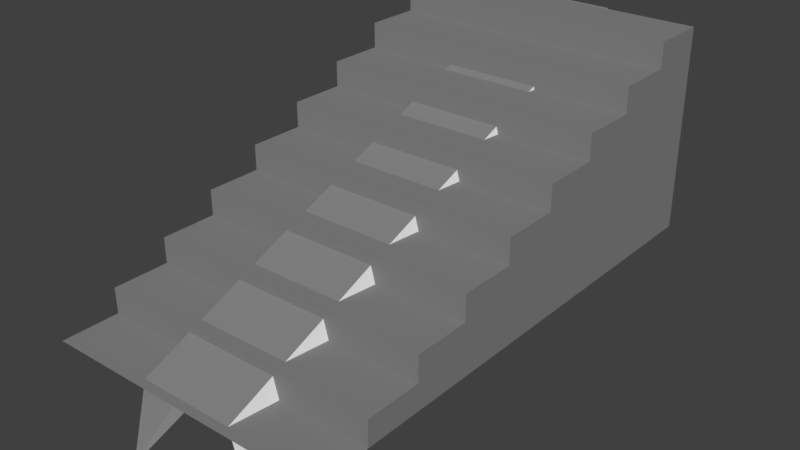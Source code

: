# Source: Cornisa.blend  (saved by Blender 2.79.0; exported with 4.5.12 LTS)
import bpy
from mathutils import Matrix  # noqa: F401  (used for matrix-valued properties, if any)

bpy.ops.wm.read_factory_settings(use_empty=True)
scene = bpy.context.scene
scene.name = 'Scene'

# ---- collections
col_collection_1 = bpy.data.collections.new('Collection 1'); scene.collection.children.link(col_collection_1)

# ---- materials (node trees are filled in below, after node groups)
mat_carretera = bpy.data.materials.new('Carretera')
mat_carretera.alpha_threshold = 0.0
mat_carretera.use_transparent_shadow = False
mat_carretera.diffuse_color = (0.2379, 0.2379, 0.2379, 1.0)
mat_carretera.roughness = 0.5
mat_pared = bpy.data.materials.new('Pared')
mat_pared.alpha_threshold = 0.0
mat_pared.use_transparent_shadow = False
mat_pared.roughness = 0.5

# ---- material node trees

# ---- world
world_world = bpy.data.worlds.new('World'); scene.world = world_world
world_world.color = (0.05088, 0.05088, 0.05088)
world_world.use_sun_shadow = False
world_world.sun_shadow_jitter_overblur = 0.0
world_world.cycles.sampling_method = 'MANUAL'

# ---- meshes
me_plane_006 = bpy.data.meshes.new('Plane.006')
me_plane_006.from_pydata([(-0.5625, -1.0, 0.0), (0.5625, 1.0, 0.0), (0.5625, -1.0, 0.0), (-0.5625, 1.0, 0.0), (-0.4375, -1.0, 0.0), (-0.3125, -1.0, 0.0), (-0.1875, -1.0, 0.0), (-0.0625, -1.0, 0.0), (0.0625, -1.0, 0.0), (0.1875, -1.0, 0.0), (0.3125, -1.0, 0.0), (0.4375, -1.0, 0.0), (0.4375, 1.0, 0.0), (0.3125, 1.0, 0.0), (0.1875, 1.0, 0.0), (0.0625, 1.0, 0.0), (-0.0625, 1.0, 0.0), (-0.1875, 1.0, 0.0), (-0.3125, 1.0, 0.0), (-0.4375, 1.0, 0.0), (0.5625, -0.7778, 0.0), (0.5625, -0.5556, 0.0), (0.5625, -0.3333, 0.0), (0.5625, -0.1111, 0.0), (0.5625, 0.1111, 0.0), (0.5625, 0.3333, 0.0), (0.5625, 0.5556, 0.0), (0.5625, 0.7778, 0.0), (-0.5625, -0.7778, 0.0), (-0.5625, -0.5556, 0.0), (-0.5625, -0.3333, 0.0), (-0.5625, -0.1111, 0.0), (-0.5625, 0.1111, 0.0), (-0.5625, 0.3333, 0.0), (-0.5625, 0.5556, 0.0), (-0.5625, 0.7778, 0.0), (0.4375, 0.7778, 0.0), (0.4375, 0.5556, 0.0), (0.4375, 0.3333, 0.0), (0.4375, 0.1111, 0.0), (0.4375, -0.1111, 0.0), (0.4375, -0.5556, 0.0), (0.4375, -0.7778, 0.0), (0.3125, 0.7778, 0.0), (0.3125, 0.5556, 0.0), (0.3125, 0.3333, 0.0), (0.3125, 0.1111, 0.0), (0.3125, -0.1111, 0.0), (0.3125, -0.5556, 0.0), (0.3125, -0.7778, 0.0), (0.1875, 0.7778, 0.0), (0.1875, 0.5556, 0.0), (0.1875, 0.3333, 0.0), (0.1875, 0.1111, 0.0), (0.1875, -0.1111, 0.0), (0.1875, -0.5556, 0.0), (0.1875, -0.7778, 0.0), (0.0625, 0.7778, 0.0), (0.0625, 0.5556, 0.0), (0.0625, 0.3333, 0.0), (0.0625, 0.1111, 0.0), (0.0625, -0.1111, 0.0), (0.0625, -0.5556, 0.0), (0.0625, -0.7778, 0.0), (-0.0625, 0.7778, 0.0), (-0.0625, 0.5556, 0.0), (-0.0625, 0.3333, 0.0), (-0.0625, 0.1111, 0.0), (-0.0625, -0.1111, 0.0), (-0.0625, -0.5556, 0.0), (-0.0625, -0.7778, 0.0), (-0.1875, 0.7778, 0.0), (-0.1875, 0.5556, 0.0), (-0.1875, 0.3333, 0.0), (-0.1875, 0.1111, 0.0), (-0.1875, -0.1111, 0.0), (-0.1875, -0.5556, 0.0), (-0.1875, -0.7778, 0.0), (-0.3125, 0.7778, 0.0), (-0.3125, 0.5556, 0.0), (-0.3125, 0.3333, 0.0), (-0.3125, 0.1111, 0.0), (-0.3125, -0.1111, 0.0), (-0.3125, -0.5556, 0.0), (-0.3125, -0.7778, 0.0), (-0.4375, 0.7778, 0.0), (-0.4375, 0.5556, 0.0), (-0.4375, 0.3333, 0.0), (-0.4375, 0.1111, 0.0), (-0.4375, -0.1111, 0.0), (-0.4375, -0.5556, 0.0), (-0.4375, -0.7778, 0.0), (0.5625, -0.7778, 0.1), (0.5625, -0.5556, 0.1), (-0.5625, -0.7778, 0.1), (-0.5625, -0.5556, 0.1), (0.4375, -0.5556, 0.1), (0.3125, -0.5556, 0.1), (0.1875, -0.5556, 0.1), (0.0625, -0.5556, 0.1), (-0.0625, -0.5556, 0.1), (-0.1875, -0.5556, 0.1), (-0.3125, -0.5556, 0.1), (-0.4375, -0.5556, 0.1), (0.5625, -0.5556, 0.2), (0.5625, -0.3333, 0.2), (-0.5625, -0.5556, 0.2), (-0.5625, -0.3333, 0.2), (0.4375, -0.5556, 0.2), (0.3125, -0.5556, 0.2), (0.1875, -0.5556, 0.2), (0.0625, -0.5556, 0.2), (-0.0625, -0.5556, 0.2), (-0.1875, -0.5556, 0.2), (-0.3125, -0.5556, 0.2), (-0.4375, -0.5556, 0.2), (0.5625, -0.3333, 0.3), (0.5625, -0.1111, 0.3), (-0.5625, -0.3333, 0.3), (-0.5625, -0.1111, 0.3), (0.4375, -0.1111, 0.3), (0.4375, -0.3333, 0.3), (0.3125, -0.1111, 0.3), (0.3125, -0.3333, 0.3), (0.1875, -0.1111, 0.3), (0.1875, -0.3333, 0.3), (0.0625, -0.1111, 0.3), (0.0625, -0.3333, 0.3), (-0.0625, -0.1111, 0.3), (-0.0625, -0.3333, 0.3), (-0.1875, -0.1111, 0.3), (-0.1875, -0.3333, 0.3), (-0.3125, -0.1111, 0.3), (-0.3125, -0.3333, 0.3), (-0.4375, -0.1111, 0.3), (-0.4375, -0.3333, 0.3), (0.5625, -0.1111, 0.4), (0.5625, 0.1111, 0.4), (-0.5625, -0.1111, 0.4), (-0.5625, 0.1111, 0.4), (0.4375, 0.1111, 0.4), (0.4375, -0.1111, 0.4), (0.3125, 0.1111, 0.4), (0.3125, -0.1111, 0.4), (0.1875, 0.1111, 0.4), (0.1875, -0.1111, 0.4), (0.0625, 0.1111, 0.4), (0.0625, -0.1111, 0.4), (-0.0625, 0.1111, 0.4), (-0.0625, -0.1111, 0.4), (-0.1875, 0.1111, 0.4), (-0.1875, -0.1111, 0.4), (-0.3125, 0.1111, 0.4), (-0.3125, -0.1111, 0.4), (-0.4375, 0.1111, 0.4), (-0.4375, -0.1111, 0.4), (0.5625, 0.1111, 0.5), (0.5625, 0.3333, 0.5), (-0.5625, 0.1111, 0.5), (-0.5625, 0.3333, 0.5), (0.4375, 0.3333, 0.5), (0.4375, 0.1111, 0.5), (0.3125, 0.3333, 0.5), (0.3125, 0.1111, 0.5), (0.1875, 0.3333, 0.5), (0.1875, 0.1111, 0.5), (0.0625, 0.3333, 0.5), (0.0625, 0.1111, 0.5), (-0.0625, 0.3333, 0.5), (-0.0625, 0.1111, 0.5), (-0.1875, 0.3333, 0.5), (-0.1875, 0.1111, 0.5), (-0.3125, 0.3333, 0.5), (-0.3125, 0.1111, 0.5), (-0.4375, 0.3333, 0.5), (-0.4375, 0.1111, 0.5), (0.5625, 0.3333, 0.6), (0.5625, 0.5556, 0.6), (-0.5625, 0.3333, 0.6), (-0.5625, 0.5556, 0.6), (0.4375, 0.5556, 0.6), (0.4375, 0.3333, 0.6), (0.3125, 0.5556, 0.6), (0.3125, 0.3333, 0.6), (0.1875, 0.5556, 0.6), (0.1875, 0.3333, 0.6), (0.0625, 0.5556, 0.6), (0.0625, 0.3333, 0.6), (-0.0625, 0.5556, 0.6), (-0.0625, 0.3333, 0.6), (-0.1875, 0.5556, 0.6), (-0.1875, 0.3333, 0.6), (-0.3125, 0.5556, 0.6), (-0.3125, 0.3333, 0.6), (-0.4375, 0.5556, 0.6), (-0.4375, 0.3333, 0.6), (0.5625, 0.5556, 0.7), (0.5625, 0.7778, 0.7), (-0.5625, 0.5556, 0.7), (-0.5625, 0.7778, 0.7), (0.4375, 0.7778, 0.7), (0.4375, 0.5556, 0.7), (0.3125, 0.7778, 0.7), (0.3125, 0.5556, 0.7), (0.1875, 0.7778, 0.7), (0.1875, 0.5556, 0.7), (0.0625, 0.7778, 0.7), (0.0625, 0.5556, 0.7), (-0.0625, 0.7778, 0.7), (-0.0625, 0.5556, 0.7), (-0.1875, 0.7778, 0.7), (-0.1875, 0.5556, 0.7), (-0.3125, 0.7778, 0.7), (-0.3125, 0.5556, 0.7), (-0.4375, 0.7778, 0.7), (-0.4375, 0.5556, 0.7), (-0.4375, 1.0, 0.8), (-0.5625, 1.0, 0.8), (0.5625, 0.7778, 0.8), (0.5625, 1.0, 0.8), (-0.5625, 0.7778, 0.8), (0.4375, 1.0, 0.8), (0.3125, 1.0, 0.8), (0.1875, 1.0, 0.8), (0.0625, 1.0, 0.8), (-0.0625, 1.0, 0.8), (-0.1875, 1.0, 0.8), (-0.3125, 1.0, 0.8), (0.4375, 0.7778, 0.8), (0.3125, 0.7778, 0.8), (0.1875, 0.7778, 0.8), (0.0625, 0.7778, 0.8), (-0.0625, 0.7778, 0.8), (-0.1875, 0.7778, 0.8), (-0.3125, 0.7778, 0.8), (-0.4375, 0.7778, 0.8)], [(30, 22)], [(32, 31, 138, 139), (30, 29, 106, 107), (23, 24, 137, 136), (117, 120, 122, 124, 126, 128, 130, 132, 134, 119, 118, 135, 133, 131, 129, 127, 125, 123, 121, 116), (29, 28, 94, 95), (61, 68, 75, 82, 89, 31, 119, 134, 132, 130, 128, 126, 124, 122, 120, 117, 23, 40, 47, 54), (21, 22, 105, 104), (137, 140, 142, 144, 146, 148, 150, 152, 154, 139, 138, 155, 153, 151, 149, 147, 145, 143, 141, 136), (48, 41, 21, 104, 108, 109, 110, 111, 112, 113, 114, 115, 106, 29, 90, 83, 76, 69, 62, 55), (20, 21, 93, 92), (22, 23, 117, 116), (31, 30, 118, 119), (93, 96, 97, 98, 99, 100, 101, 102, 103, 95, 94, 92), (110, 109, 108, 104, 105, 107, 106, 115, 114, 113, 112, 111), (91, 28, 0, 4, 5, 6, 7, 8, 9, 10, 11, 2, 20, 42, 49, 56, 63, 70, 77, 84), (53, 46, 39, 24, 156, 161, 163, 165, 167, 169, 171, 173, 175, 158, 32, 88, 81, 74, 67, 60), (54, 47, 40, 23, 136, 141, 143, 145, 147, 149, 151, 153, 155, 138, 31, 89, 82, 75, 68, 61), (157, 160, 162, 164, 166, 168, 170, 172, 174, 159, 158, 175, 173, 171, 169, 167, 165, 163, 161, 156), (24, 25, 157, 156), (33, 32, 158, 159), (59, 66, 73, 80, 87, 33, 159, 174, 172, 170, 168, 166, 164, 162, 160, 157, 25, 38, 45, 52), (65, 72, 79, 86, 34, 179, 194, 192, 190, 188, 186, 184, 182, 180, 177, 26, 37, 44, 51, 58), (177, 180, 182, 184, 186, 188, 190, 192, 194, 179, 178, 195, 193, 191, 189, 187, 185, 183, 181, 176), (72, 65, 58, 51, 44, 37, 26, 196, 201, 203, 205, 207, 209, 211, 213, 215, 198, 34, 86, 79), (25, 26, 177, 176), (34, 33, 178, 179), (66, 59, 52, 45, 38, 25, 176, 181, 183, 185, 187, 189, 191, 193, 195, 178, 33, 87, 80, 73), (197, 200, 202, 204, 206, 208, 210, 212, 214, 199, 198, 215, 213, 211, 209, 207, 205, 203, 201, 196), (85, 78, 71, 64, 57, 50, 43, 36, 27, 218, 228, 229, 230, 231, 232, 233, 234, 235, 220, 35), (26, 27, 197, 196), (35, 34, 198, 199), (78, 85, 35, 199, 214, 212, 210, 208, 206, 204, 202, 200, 197, 27, 36, 43, 50, 57, 64, 71), (219, 221, 222, 223, 224, 225, 226, 227, 216, 217, 220, 235, 234, 233, 232, 231, 230, 229, 228, 218), (27, 1, 219, 218), (3, 35, 220, 217), (62, 69, 76, 83, 90, 29, 95, 103, 102, 101, 100, 99, 98, 97, 96, 93, 21, 41, 48, 55), (28, 91, 84, 77, 70, 63, 56, 49, 42, 20, 92, 94), (19, 3, 217, 216, 227, 226, 225, 224, 223, 222, 221, 219, 1, 12, 13, 14, 15, 16, 17, 18), (74, 81, 88, 32, 139, 154, 152, 150, 148, 146, 144, 142, 140, 137, 24, 39, 46, 53, 60, 67), (22, 116, 121, 123, 125, 127, 129, 131, 133, 135, 118, 30, 107, 105)])
_uv = me_plane_006.uv_layers.new(name='UVMap')
_uv.uv.foreach_set('vector', [0.4168, 0.3132, 0.2906, 0.3209, 0.3488, 0.2276, 0.3588, 0.2276, 0.1587, 0.3355, 0.09569, 0.2799, 0.1457, 0.2613, 0.1899, 0.2817, 0.3001, 0.02865, 0.4271, 0.03732, 0.3594, 0.1237, 0.3495, 0.1209, 0.23, 0.09968, 0.2339, 0.1114, 0.2365, 0.1279, 0.2379, 0.146, 0.2384, 0.1646, 0.2385, 0.1832, 0.2381, 0.2015, 0.2369, 0.2192, 0.2345, 0.2352, 0.2304, 0.2493, 0.2128, 0.2458, 0.2097, 0.2349, 0.208, 0.2193, 0.2069, 0.2018, 0.2062, 0.1836, 0.2057, 0.1653, 0.2054, 0.147, 0.2052, 0.1292, 0.2049, 0.1106, 0.2123, 0.09439, 0.09569, 0.2799, 0.04086, 0.2607, 0.05315, 0.2474, 0.08097, 0.2568, 0.285, 0.1641, 0.2851, 0.1842, 0.2858, 0.2049, 0.2871, 0.2278, 0.289, 0.2574, 0.2906, 0.3209, 0.2304, 0.2493, 0.2345, 0.2352, 0.2369, 0.2192, 0.2381, 0.2015, 0.2385, 0.1832, 0.2384, 0.1646, 0.2379, 0.146, 0.2365, 0.1279, 0.2339, 0.1114, 0.23, 0.09968, 0.3001, 0.02865, 0.2905, 0.09091, 0.2872, 0.1203, 0.2856, 0.1433, 0.1155, 0.04832, 0.1703, 5.791e-05, 0.1932, 0.05411, 0.1559, 0.06653, 0.3594, 0.1237, 0.362, 0.1308, 0.364, 0.1414, 0.365, 0.1541, 0.3654, 0.1678, 0.3653, 0.1817, 0.3648, 0.1954, 0.3637, 0.2082, 0.3617, 0.2195, 0.3588, 0.2276, 0.3488, 0.2276, 0.3452, 0.2187, 0.3427, 0.2084, 0.341, 0.1957, 0.3403, 0.1818, 0.3404, 0.1676, 0.3413, 0.1538, 0.343, 0.1409, 0.3457, 0.1298, 0.3495, 0.1209, 0.1213, 0.1047, 0.1209, 0.08244, 0.1155, 0.04832, 0.1559, 0.06653, 0.1575, 0.08495, 0.1564, 0.1064, 0.1553, 0.1281, 0.1541, 0.1501, 0.1526, 0.1726, 0.1509, 0.1956, 0.1489, 0.219, 0.1466, 0.2423, 0.1457, 0.2613, 0.09569, 0.2799, 0.108, 0.2431, 0.1114, 0.2165, 0.1141, 0.1925, 0.1166, 0.1695, 0.1188, 0.1474, 0.1204, 0.1259, 0.06521, 0.05988, 0.1155, 0.04832, 0.0986, 0.07176, 0.07761, 0.07391, 0.1703, 5.791e-05, 0.3001, 0.02865, 0.23, 0.09968, 0.2123, 0.09439, 0.2906, 0.3209, 0.1587, 0.3355, 0.2128, 0.2458, 0.2304, 0.2493, 0.0986, 0.07176, 0.1036, 0.08594, 0.1047, 0.1047, 0.1037, 0.1247, 0.1016, 0.1456, 0.09882, 0.1673, 0.09559, 0.19, 0.09198, 0.2135, 0.08802, 0.2371, 0.08097, 0.2568, 0.05315, 0.2474, 0.07761, 0.07391, 0.1553, 0.1281, 0.1564, 0.1064, 0.1575, 0.08495, 0.1559, 0.06653, 0.1932, 0.05411, 0.1899, 0.2817, 0.1457, 0.2613, 0.1466, 0.2423, 0.1489, 0.219, 0.1509, 0.1956, 0.1526, 0.1726, 0.1541, 0.1501, 0.04057, 0.2353, 0.04086, 0.2607, 5.791e-05, 0.2585, 0.001711, 0.2351, 0.003572, 0.214, 0.005114, 0.1936, 0.006208, 0.1729, 0.006939, 0.1514, 0.007585, 0.1285, 0.008776, 0.1041, 0.01184, 0.07776, 0.01703, 0.05065, 0.06521, 0.05988, 0.05441, 0.08548, 0.05135, 0.1101, 0.04888, 0.1326, 0.04655, 0.1546, 0.04443, 0.176, 0.04257, 0.1965, 0.04113, 0.2163, 0.4163, 0.1482, 0.4176, 0.1274, 0.4198, 0.09957, 0.4271, 0.03732, 0.4777, 0.1388, 0.4751, 0.1446, 0.4733, 0.152, 0.4721, 0.161, 0.4716, 0.1708, 0.4717, 0.1809, 0.4725, 0.1908, 0.474, 0.1996, 0.476, 0.2066, 0.4781, 0.2111, 0.4168, 0.3132, 0.4181, 0.2513, 0.417, 0.2235, 0.4162, 0.2026, 0.4158, 0.1842, 0.4158, 0.1665, 0.2856, 0.1433, 0.2872, 0.1203, 0.2905, 0.09091, 0.3001, 0.02865, 0.3495, 0.1209, 0.3457, 0.1298, 0.343, 0.1409, 0.3413, 0.1538, 0.3404, 0.1676, 0.3403, 0.1818, 0.341, 0.1957, 0.3427, 0.2084, 0.3452, 0.2187, 0.3488, 0.2276, 0.2906, 0.3209, 0.289, 0.2574, 0.2871, 0.2278, 0.2858, 0.2049, 0.2851, 0.1842, 0.285, 0.1641, 0.484, 0.1404, 0.4859, 0.1449, 0.4876, 0.152, 0.4889, 0.1608, 0.4894, 0.1705, 0.4895, 0.1805, 0.4892, 0.1902, 0.4883, 0.1991, 0.4868, 0.2066, 0.4845, 0.2124, 0.4781, 0.2111, 0.476, 0.2066, 0.474, 0.1996, 0.4725, 0.1908, 0.4717, 0.1809, 0.4716, 0.1708, 0.4721, 0.161, 0.4733, 0.152, 0.4751, 0.1446, 0.4777, 0.1388, 0.4271, 0.03732, 0.5507, 0.04109, 0.484, 0.1404, 0.4777, 0.1388, 0.54, 0.3103, 0.4168, 0.3132, 0.4781, 0.2111, 0.4845, 0.2124, 0.5417, 0.168, 0.5416, 0.1841, 0.5418, 0.201, 0.5421, 0.2206, 0.5427, 0.2478, 0.54, 0.3103, 0.4845, 0.2124, 0.4868, 0.2066, 0.4883, 0.1991, 0.4892, 0.1902, 0.4895, 0.1805, 0.4894, 0.1705, 0.4889, 0.1608, 0.4876, 0.152, 0.4859, 0.1449, 0.484, 0.1404, 0.5507, 0.04109, 0.5445, 0.1042, 0.543, 0.1315, 0.5421, 0.1511, 0.6632, 0.1841, 0.6631, 0.2, 0.6632, 0.2189, 0.6633, 0.2458, 0.6595, 0.3086, 0.6063, 0.2011, 0.6079, 0.1973, 0.6091, 0.1924, 0.6098, 0.1863, 0.6101, 0.1795, 0.6099, 0.1725, 0.6093, 0.1657, 0.6082, 0.1598, 0.6069, 0.1552, 0.6056, 0.1523, 0.6712, 0.04286, 0.6657, 0.1067, 0.6646, 0.1339, 0.6638, 0.1529, 0.6634, 0.1689, 0.6056, 0.1523, 0.6069, 0.1552, 0.6082, 0.1598, 0.6093, 0.1657, 0.6099, 0.1725, 0.6101, 0.1795, 0.6098, 0.1863, 0.6091, 0.1924, 0.6079, 0.1973, 0.6063, 0.2011, 0.6023, 0.2002, 0.6009, 0.1973, 0.5995, 0.1927, 0.5983, 0.1868, 0.5976, 0.18, 0.5975, 0.1729, 0.5978, 0.1661, 0.5986, 0.1599, 0.5999, 0.155, 0.6016, 0.1513, 0.6631, 0.2, 0.6632, 0.1841, 0.6634, 0.1689, 0.6638, 0.1529, 0.6646, 0.1339, 0.6657, 0.1067, 0.6712, 0.04286, 0.7224, 0.1604, 0.7213, 0.1627, 0.7204, 0.1659, 0.7198, 0.17, 0.7196, 0.1746, 0.7198, 0.1794, 0.7203, 0.1839, 0.7211, 0.1878, 0.722, 0.1907, 0.7229, 0.1925, 0.6595, 0.3086, 0.6633, 0.2458, 0.6632, 0.2189, 0.5507, 0.04109, 0.6712, 0.04286, 0.6056, 0.1523, 0.6016, 0.1513, 0.6595, 0.3086, 0.54, 0.3103, 0.6023, 0.2002, 0.6063, 0.2011, 0.5416, 0.1841, 0.5417, 0.168, 0.5421, 0.1511, 0.543, 0.1315, 0.5445, 0.1042, 0.5507, 0.04109, 0.6016, 0.1513, 0.5999, 0.155, 0.5986, 0.1599, 0.5978, 0.1661, 0.5975, 0.1729, 0.5976, 0.18, 0.5983, 0.1868, 0.5995, 0.1927, 0.6009, 0.1973, 0.6023, 0.2002, 0.54, 0.3103, 0.5427, 0.2478, 0.5421, 0.2206, 0.5418, 0.201, 0.7249, 0.161, 0.7257, 0.1628, 0.7266, 0.1657, 0.7275, 0.1696, 0.728, 0.1742, 0.7282, 0.179, 0.7279, 0.1836, 0.7273, 0.1876, 0.7265, 0.1908, 0.7254, 0.1931, 0.7229, 0.1925, 0.722, 0.1907, 0.7211, 0.1878, 0.7203, 0.1839, 0.7198, 0.1794, 0.7196, 0.1746, 0.7198, 0.17, 0.7204, 0.1659, 0.7213, 0.1627, 0.7224, 0.1604, 0.7807, 0.2459, 0.7826, 0.2198, 0.7837, 0.2012, 0.7846, 0.1854, 0.7854, 0.17, 0.7862, 0.1535, 0.787, 0.1334, 0.7878, 0.104, 0.7885, 0.04318, 0.8512, 0.1704, 0.8502, 0.172, 0.8493, 0.1743, 0.8485, 0.1774, 0.8478, 0.181, 0.8474, 0.1847, 0.8472, 0.1883, 0.8473, 0.1913, 0.8475, 0.1936, 0.8478, 0.195, 0.7752, 0.309, 0.6712, 0.04286, 0.7885, 0.04318, 0.7249, 0.161, 0.7224, 0.1604, 0.7752, 0.309, 0.6595, 0.3086, 0.7229, 0.1925, 0.7254, 0.1931, 0.7826, 0.2198, 0.7807, 0.2459, 0.7752, 0.309, 0.7254, 0.1931, 0.7265, 0.1908, 0.7273, 0.1876, 0.7279, 0.1836, 0.7282, 0.179, 0.728, 0.1742, 0.7275, 0.1696, 0.7266, 0.1657, 0.7257, 0.1628, 0.7249, 0.161, 0.7885, 0.04318, 0.7878, 0.104, 0.787, 0.1334, 0.7862, 0.1535, 0.7854, 0.17, 0.7846, 0.1854, 0.7837, 0.2012, 0.853, 0.1708, 0.8536, 0.1723, 0.8542, 0.1746, 0.8546, 0.1778, 0.8546, 0.1816, 0.8541, 0.1855, 0.8532, 0.1892, 0.852, 0.1922, 0.8507, 0.1944, 0.8494, 0.1958, 0.8478, 0.195, 0.8475, 0.1936, 0.8473, 0.1913, 0.8472, 0.1883, 0.8474, 0.1847, 0.8478, 0.181, 0.8485, 0.1774, 0.8493, 0.1743, 0.8502, 0.172, 0.8512, 0.1704, 0.7885, 0.04318, 0.9021, 0.03922, 0.853, 0.1708, 0.8512, 0.1704, 0.8852, 0.3355, 0.7752, 0.309, 0.8478, 0.195, 0.8494, 0.1958, 0.1188, 0.1474, 0.1166, 0.1695, 0.1141, 0.1925, 0.1114, 0.2165, 0.108, 0.2431, 0.09569, 0.2799, 0.08097, 0.2568, 0.08802, 0.2371, 0.09198, 0.2135, 0.09559, 0.19, 0.09882, 0.1673, 0.1016, 0.1456, 0.1037, 0.1247, 0.1047, 0.1047, 0.1036, 0.08594, 0.0986, 0.07176, 0.1155, 0.04832, 0.1209, 0.08244, 0.1213, 0.1047, 0.1204, 0.1259, 0.04086, 0.2607, 0.04057, 0.2353, 0.04113, 0.2163, 0.04257, 0.1965, 0.04443, 0.176, 0.04655, 0.1546, 0.04888, 0.1326, 0.05135, 0.1101, 0.05441, 0.08548, 0.06521, 0.05988, 0.07761, 0.07391, 0.05315, 0.2474, 0.9256, 0.3182, 0.8852, 0.3355, 0.8494, 0.1958, 0.8507, 0.1944, 0.852, 0.1922, 0.8532, 0.1892, 0.8541, 0.1855, 0.8546, 0.1816, 0.8546, 0.1778, 0.8542, 0.1746, 0.8536, 0.1723, 0.853, 0.1708, 0.9021, 0.03922, 0.9456, 0.06472, 0.9742, 0.09662, 0.9925, 0.1345, 0.9999, 0.1754, 0.9966, 0.2169, 0.9826, 0.2562, 0.9586, 0.2908, 0.4162, 0.2026, 0.417, 0.2235, 0.4181, 0.2513, 0.4168, 0.3132, 0.3588, 0.2276, 0.3617, 0.2195, 0.3637, 0.2082, 0.3648, 0.1954, 0.3653, 0.1817, 0.3654, 0.1678, 0.365, 0.1541, 0.364, 0.1414, 0.362, 0.1308, 0.3594, 0.1237, 0.4271, 0.03732, 0.4198, 0.09957, 0.4176, 0.1274, 0.4163, 0.1482, 0.4158, 0.1665, 0.4158, 0.1842, 0.1703, 5.791e-05, 0.2123, 0.09439, 0.2049, 0.1106, 0.2052, 0.1292, 0.2054, 0.147, 0.2057, 0.1653, 0.2062, 0.1836, 0.2069, 0.2018, 0.208, 0.2193, 0.2097, 0.2349, 0.2128, 0.2458, 0.1587, 0.3355, 0.1899, 0.2817, 0.1932, 0.05411])
me_plane_006.materials.append(mat_carretera)
me_plane_006.use_remesh_preserve_volume = False
me_plane_006.use_remesh_preserve_attributes = False
me_plane_006.use_mirror_vertex_groups = False
me_plane_006.update()
me_plane_001 = bpy.data.meshes.new('Plane.001')
me_plane_001.from_pydata([(-0.305, -0.964, -0.3931), (0.305, 1.036, 0.3989), (0.305, -0.964, -0.3931), (-0.305, 1.036, 0.3989), (-0.1875, -0.964, 0.0), (0.1875, -0.964, 0.0), (0.1875, 1.036, 0.792), (-0.1875, 1.036, 0.792), (0.305, -0.2613, -0.1291), (0.305, 0.4054, 0.1349), (-0.305, -0.2613, -0.1291), (-0.305, 0.4054, 0.1349), (0.1875, 0.3333, 0.528), (0.1875, -0.3333, 0.264), (-0.1875, 0.3333, 0.528), (-0.1875, -0.3333, 0.264)], [], [(15, 10, 0, 4), (8, 13, 5, 2), (13, 15, 4, 5), (1, 6, 12, 9), (9, 12, 13, 8), (6, 7, 14, 12), (12, 14, 15, 13), (7, 3, 11, 14), (14, 11, 10, 15)])
me_plane_001.polygons.foreach_set('material_index', [1, 1, 0, 1, 1, 0, 0, 1, 1])
_uv = me_plane_001.uv_layers.new(name='UVMap')
_uv.uv.foreach_set('vector', [0.3334, 0.375, 0.3334, 0.5625, 7.499e-05, 0.5625, 7.499e-05, 0.375, 0.3334, 7.507e-05, 0.3334, 0.1875, 7.499e-05, 0.1875, 7.499e-05, 7.511e-05, 0.3334, 0.1875, 0.3334, 0.375, 7.499e-05, 0.375, 7.499e-05, 0.1875, 0.9999, 7.499e-05, 0.9999, 0.1875, 0.6666, 0.1875, 0.6666, 7.503e-05, 0.6666, 7.503e-05, 0.6666, 0.1875, 0.3334, 0.1875, 0.3334, 7.507e-05, 0.9999, 0.1875, 0.9999, 0.375, 0.6666, 0.375, 0.6666, 0.1875, 0.6666, 0.1875, 0.6666, 0.375, 0.3334, 0.375, 0.3334, 0.1875, 0.9999, 0.375, 0.9999, 0.5625, 0.6666, 0.5625, 0.6666, 0.375, 0.6666, 0.375, 0.6666, 0.5625, 0.3334, 0.5625, 0.3334, 0.375])
me_plane_001.materials.append(mat_carretera)
me_plane_001.materials.append(mat_pared)
me_plane_001.use_remesh_preserve_volume = False
me_plane_001.use_remesh_preserve_attributes = False
me_plane_001.use_mirror_vertex_groups = False
me_plane_001.update()

# ---- objects
ob_escalera = bpy.data.objects.new('Escalera', me_plane_006)
ob_suelo = bpy.data.objects.new('Suelo', me_plane_001)

# ---- transforms, parenting, visibility, modifiers, constraints
ob_escalera.location = (-1.907e-06, -1.907e-06, 0.0)
ob_escalera.scale = (10.0, 10.0, 10.0)
ob_escalera.hide_viewport = True
ob_escalera.lineart.crease_threshold = 0.0
ob_suelo.location = (-1.907e-06, -1.907e-06, 0.0)
ob_suelo.scale = (10.0, 10.0, 10.0)
ob_suelo.lineart.crease_threshold = 0.0

# ---- collection membership
col_collection_1.objects.link(ob_escalera)
col_collection_1.objects.link(ob_suelo)

# ---- scene / render settings (as saved in the file)
scene.frame_start = 1; scene.frame_end = 250; scene.frame_set(1)
scene.render.engine = 'BLENDER_EEVEE_NEXT'
scene.render.resolution_percentage = 50
scene.render.dither_intensity = 0.0
scene.cycles.use_denoising = False
scene.cycles.samples = 128
scene.cycles.sampling_pattern = 'TABULATED_SOBOL'
scene.cycles.use_adaptive_sampling = False
scene.cycles.use_light_tree = False
scene.cycles.blur_glossy = 0.0
scene.cycles.sample_clamp_indirect = 0.0
scene.view_settings.view_transform = 'Standard'
bpy.context.view_layer.update()

# ---- added for rendering (the .blend has no active camera and no usable light): camera, sun
cam_auto = bpy.data.cameras.new('AutoCamera')
cam_auto.lens = 50.0
cam_auto.sensor_width = 36.0
cam_auto.clip_end = 1000.0
ob_auto_camera = bpy.data.objects.new('AutoCamera', cam_auto)
scene.collection.objects.link(ob_auto_camera)
ob_auto_camera.location = (22.2374, -26.3247, 19.7842)
ob_auto_camera.rotation_euler = (1.09748, -7.21219e-08, 0.694738)
scene.camera = ob_auto_camera
light_auto_sun = bpy.data.lights.new('AutoSun', 'SUN')
light_auto_sun.energy = 3.0
light_auto_sun.angle = 0.0523599
ob_auto_sun = bpy.data.objects.new('AutoSun', light_auto_sun)
scene.collection.objects.link(ob_auto_sun)
ob_auto_sun.rotation_euler = (0.872665, 0.174533, 0.523599)
bpy.context.view_layer.update()
